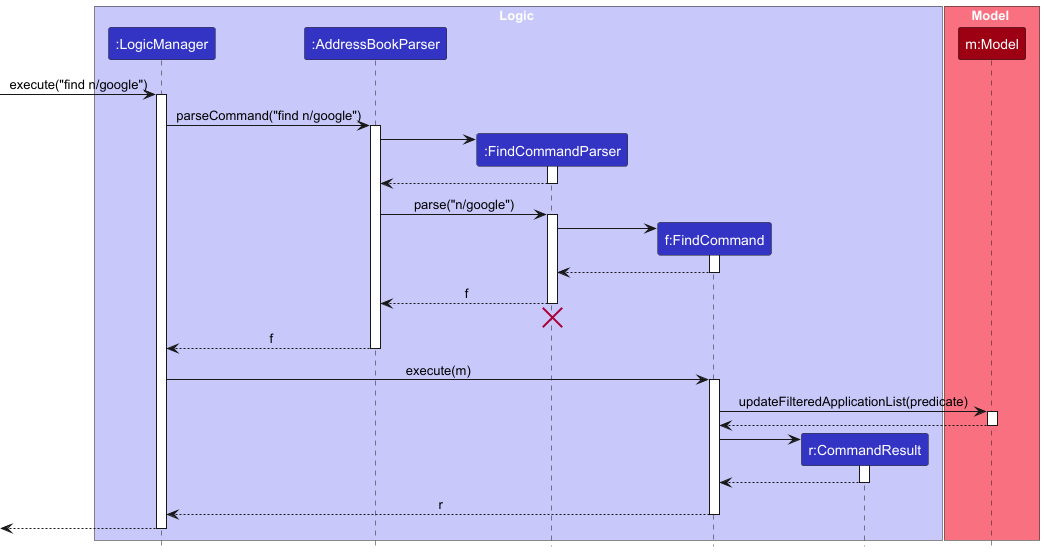

The diagram above was rendered by PlantUML. Its source (embedded in the PNG):
@startuml
!include style.puml
skinparam ArrowFontStyle plain

box Logic LOGIC_COLOR_T1
participant ":LogicManager" as LogicManager LOGIC_COLOR
participant ":AddressBookParser" as AddressBookParser LOGIC_COLOR
participant ":FindCommandParser" as FindCommandParser LOGIC_COLOR
participant "f:FindCommand" as FindCommand LOGIC_COLOR
participant "r:CommandResult" as CommandResult LOGIC_COLOR
end box

box Model MODEL_COLOR_T1
participant "m:Model" as Model MODEL_COLOR
end box

[-> LogicManager : execute("find n/google")
activate LogicManager

LogicManager -> AddressBookParser : parseCommand("find n/google")
activate AddressBookParser

create FindCommandParser
AddressBookParser -> FindCommandParser
activate FindCommandParser

FindCommandParser --> AddressBookParser
deactivate FindCommandParser

AddressBookParser -> FindCommandParser : parse("n/google")
activate FindCommandParser

create FindCommand
FindCommandParser -> FindCommand
activate FindCommand

FindCommand --> FindCommandParser :
deactivate FindCommand

FindCommandParser --> AddressBookParser : f
deactivate FindCommandParser
FindCommandParser -[hidden]-> AddressBookParser
destroy FindCommandParser

AddressBookParser --> LogicManager : f
deactivate AddressBookParser

LogicManager -> FindCommand : execute(m)
activate FindCommand

FindCommand -> Model : updateFilteredApplicationList(predicate)
activate Model

Model --> FindCommand
deactivate Model

create CommandResult
FindCommand -> CommandResult
activate CommandResult

CommandResult --> FindCommand
deactivate CommandResult

FindCommand --> LogicManager : r
deactivate FindCommand

[<-- LogicManager
deactivate LogicManager
@enduml